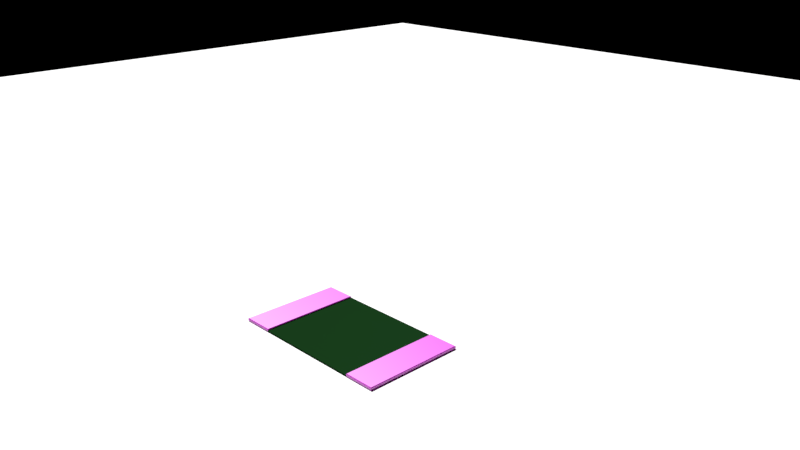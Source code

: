 # Source: Deskpad.blend  (saved by Blender 2.79.0; exported with 4.5.12 LTS)
import bpy
from mathutils import Matrix  # noqa: F401  (used for matrix-valued properties, if any)

bpy.ops.wm.read_factory_settings(use_empty=True)
scene = bpy.context.scene
scene.name = 'Scene'

# ---- collections
col_collection_1 = bpy.data.collections.new('Collection 1'); scene.collection.children.link(col_collection_1)

# ---- images (referenced by path relative to the original .blend; pixels are not part of the script)
import os
ASSET_DIR = os.environ.get("B2B_ASSET_DIR", "")  # directory of the original .blend (textures are referenced by path, not embedded)
HERE = os.path.dirname(os.path.abspath(__file__))  # packed textures are extracted next to this script under _unpacked/

def load_image(name, relpath, width, height, colorspace="sRGB"):
    """Load a texture the original file referenced (path relative to the .blend, or extracted next to this script)."""
    p = next((c for c in (os.path.join(HERE, relpath), os.path.join(ASSET_DIR, relpath)) if relpath and os.path.exists(c)), "")
    if p:
        img = bpy.data.images.load(p, check_existing=True)
        img.name = name
    else:  # same state as the original file: an image datablock whose file is absent (Cycles renders it pink)
        img = bpy.data.images.new(name, width, height)
        img.source = "FILE"
        img.filepath = "//" + (relpath or name)
    img.colorspace_settings.name = colorspace
    return img
img_wood_spec_jpg = load_image('Wood_Spec.jpg', 'Wood_Spec.jpg', 1024, 1024, 'sRGB')
img_grunge_spec_jpg = load_image('Grunge_Spec.jpg', 'Grunge_Spec.jpg', 1024, 1024, 'sRGB')
img_grunge_jpg = load_image('Grunge.jpg', 'Grunge.jpg', 1024, 1024, 'sRGB')
img_wood_jpg = load_image('Wood.jpg', 'Wood.jpg', 1024, 1024, 'sRGB')
img_deskpadtexture = load_image('DeskPadTexture', 'DeskPadTexture.png', 1024, 1024, 'sRGB')

# ---- materials (node trees are filled in below, after node groups)
mat_wood = bpy.data.materials.new('Wood')
mat_wood.alpha_threshold = 0.0
mat_wood.roughness = 0.5
mat_plastic = bpy.data.materials.new('Plastic')
mat_plastic.alpha_threshold = 0.0
mat_plastic.roughness = 0.5

# ---- material node trees
mat_wood.use_nodes = True; mat_wood.node_tree.nodes.clear()
_N = mat_wood.node_tree.nodes; _L = mat_wood.node_tree.links
n0 = _N.new('ShaderNodeTexCoord'); n0.name = 'Texture Coordinate'; n0.location = (-901, 456)
n1 = _N.new('ShaderNodeBsdfDiffuse'); n1.name = 'Diffuse BSDF'; n1.location = (422, 259)
n2 = _N.new('ShaderNodeOutputMaterial'); n2.name = 'Material Output'; n2.location = (1139, 390)
n3 = _N.new('ShaderNodeTexImage'); n3.name = 'Image Texture.005'; n3.location = (-132, 761)
n3.width = 223
n3.image = img_wood_spec_jpg
n4 = _N.new('ShaderNodeTexImage'); n4.name = 'Image Texture.002'; n4.location = (-136, 1016)
n4.width = 232
n4.image = img_grunge_spec_jpg
n5 = _N.new('ShaderNodeMix'); n5.name = 'Mix'; n5.location = (201, 341)
n5.data_type = 'RGBA'
n5.blend_type = 'OVERLAY'
n6 = _N.new('ShaderNodeMix'); n6.name = 'Mix.002'; n6.location = (534, 632)
n6.data_type = 'RGBA'
n6.blend_type = 'MULTIPLY'
n6.inputs[0].default_value = 0.7
n6.inputs[7].default_value = (0.0, 0.0, 0.0, 1.0)
n7 = _N.new('ShaderNodeMix'); n7.name = 'Mix.001'; n7.location = (284, 678)
n7.data_type = 'RGBA'
n7.blend_type = 'OVERLAY'
n8 = _N.new('ShaderNodeMixShader'); n8.name = 'Mix Shader'; n8.location = (654, 376)
n9 = _N.new('ShaderNodeBump'); n9.name = 'Bump'; n9.location = (71, 91)
n9.inputs[0].default_value = 0.1909
n9.inputs[1].default_value = 0.1
n9.inputs[2].default_value = 1.0
n10 = _N.new('ShaderNodeTexImage'); n10.name = 'Image Texture.001'; n10.location = (-658, 233)
n10.width = 192
n10.image = img_grunge_jpg
n11 = _N.new('ShaderNodeMapping'); n11.name = 'Mapping'; n11.location = (-700, 569)
n11.inputs[3].default_value = (10.0, 10.0, 10.0)
n12 = _N.new('ShaderNodeHueSaturation'); n12.name = 'Hue Saturation Value'; n12.location = (-249, 462)
n13 = _N.new('ShaderNodeBsdfAnisotropic'); n13.name = 'Glossy BSDF'; n13.location = (470, 130)
n13.distribution = 'BECKMANN'
n13.inputs[0].default_value = (0.3858, 0.3858, 0.3858, 1.0)
n14 = _N.new('ShaderNodeBsdfSheen'); n14.name = 'Velvet BSDF'; n14.location = (191, 487)
n14.distribution = 'ASHIKHMIN'
n14.inputs[0].default_value = (0.0, 0.0, 0.0, 1.0)
n14.inputs[1].default_value = 1.0
n15 = _N.new('ShaderNodeBrightContrast'); n15.name = 'Bright/Contrast'; n15.location = (-19, 435)
n15.inputs[1].default_value = 0.5
n15.inputs[2].default_value = 1.0
n16 = _N.new('ShaderNodeTexImage'); n16.name = 'Image Texture.004'; n16.location = (-482, 563)
n16.width = 154
n16.image = img_wood_jpg
n17 = _N.new('ShaderNodeMixShader'); n17.name = 'Mix Shader.001'; n17.location = (892, 313)
n17.inputs[0].default_value = 0.3909
n18 = _N.new('ShaderNodeTexImage'); n18.name = 'Image Texture'; n18.location = (1033, 181)
n18.width = 140
n18.image = img_deskpadtexture
_L.new(n0.outputs[2], n11.inputs[0])
_L.new(n11.outputs[0], n16.inputs[0])
_L.new(n0.outputs[2], n10.inputs[0])
_L.new(n16.outputs[0], n12.inputs[4])
_L.new(n10.outputs[0], n5.inputs[7])
_L.new(n11.outputs[0], n3.inputs[0])
_L.new(n0.outputs[2], n4.inputs[0])
_L.new(n14.outputs[0], n8.inputs[2])
_L.new(n1.outputs[0], n8.inputs[1])
_L.new(n5.outputs[2], n1.inputs[0])
_L.new(n4.outputs[0], n7.inputs[6])
_L.new(n3.outputs[0], n7.inputs[7])
_L.new(n7.outputs[2], n6.inputs[6])
_L.new(n6.outputs[2], n9.inputs[3])
_L.new(n9.outputs[0], n1.inputs[2])
_L.new(n8.outputs[0], n17.inputs[1])
_L.new(n17.outputs[0], n2.inputs[0])
_L.new(n13.outputs[0], n17.inputs[2])
_L.new(n9.outputs[0], n13.inputs[4])
_L.new(n15.outputs[0], n5.inputs[6])
_L.new(n16.outputs[0], n15.inputs[0])
n2.is_active_output = True
mat_plastic.use_nodes = True; mat_plastic.node_tree.nodes.clear()
_N = mat_plastic.node_tree.nodes; _L = mat_plastic.node_tree.links
n0 = _N.new('ShaderNodeOutputMaterial'); n0.name = 'Material Output'; n0.location = (300, 300)
n1 = _N.new('ShaderNodeBsdfDiffuse'); n1.name = 'Diffuse BSDF'; n1.location = (10, 300)
n1.inputs[0].default_value = (0.008918, 0.04445, 0.01075, 1.0)
n1.inputs[1].default_value = 0.5882
n2 = _N.new('ShaderNodeTexImage'); n2.name = 'Image Texture'; n2.location = (-211, 336)
n2.width = 140
n2.image = img_deskpadtexture
_L.new(n1.outputs[0], n0.inputs[0])
n0.is_active_output = True

# ---- world
world_world = bpy.data.worlds.new('World'); scene.world = world_world
world_world.use_nodes = True; world_world.node_tree.nodes.clear()
_N = world_world.node_tree.nodes; _L = world_world.node_tree.links
n0 = _N.new('ShaderNodeOutputWorld'); n0.name = 'World Output'; n0.location = (300, 300)
n1 = _N.new('ShaderNodeBackground'); n1.name = 'Background'; n1.location = (10, 300)
n1.inputs[0].default_value = (0.0, 0.0, 0.0, 1.0)
_L.new(n1.outputs[0], n0.inputs[0])
n0.is_active_output = True
world_world.color = (0.05088, 0.05088, 0.05088)
world_world.use_sun_shadow = False
world_world.sun_shadow_jitter_overblur = 0.0
world_world.cycles.sampling_method = 'MANUAL'

# ---- cameras
cam_camera = bpy.data.cameras.new('Camera')
cam_camera.clip_end = 100.0
cam_camera.lens = 35.0
cam_camera.sensor_width = 32.0
cam_camera.sensor_height = 18.0
cam_camera.ortho_scale = 7.314
cam_camera.dof.focus_distance = 0.0

# ---- lights
light_area = bpy.data.lights.new('Area', 'SUN')
light_area.transmission_factor = 0.0
light_area.angle = 0.1993
light_area.energy = 6.0
light_area.shadow_buffer_clip_start = 0.5
light_area.shadow_soft_size = 0.1
light_area.shadow_cascade_max_distance = 1000.0

# ---- meshes
me_plane = bpy.data.meshes.new('Plane')
me_plane.from_pydata([(-21.94, -21.94, 0.0), (21.94, -21.94, 0.0), (-21.94, 21.94, 0.0), (21.94, 21.94, 0.0)], [], [(0, 1, 3, 2)])
me_plane.use_remesh_preserve_volume = False
me_plane.use_remesh_preserve_attributes = False
me_plane.use_mirror_vertex_groups = False
me_plane.update()
me_cube_005 = bpy.data.meshes.new('Cube.005')
me_cube_005.from_pydata([(-1.322, -1.103, 0.006478), (-1.322, -1.103, 0.02436), (-1.322, 0.4492, 0.006478), (-1.322, 0.4492, 0.02436), (1.322, -1.103, 0.006478), (1.322, -1.103, 0.02436), (1.322, 0.4492, 0.006478), (1.322, 0.4492, 0.02436), (-0.8429, 0.4492, 0.006478), (-0.8429, 0.4492, 0.02436), (-0.8429, -1.103, 0.006478), (-0.8429, -1.103, 0.02436), (0.8429, 0.4492, 0.02436), (0.8429, -1.103, 0.006478), (0.8429, 0.4492, 0.006478), (0.8429, -1.103, 0.02436), (-1.322, -1.103, 0.03841), (-1.314, -1.095, 0.04653), (-1.314, 0.441, 0.04653), (-1.322, 0.4492, 0.03841), (0.8429, 0.4492, 0.03841), (0.8511, 0.441, 0.04653), (1.314, 0.441, 0.04653), (1.322, 0.4492, 0.03841), (1.314, -1.095, 0.04653), (1.322, -1.103, 0.03841), (-0.8429, -1.103, 0.03841), (-0.8511, -1.095, 0.04653), (-0.8511, 0.441, 0.04653), (-0.8429, 0.4492, 0.03841), (0.8511, -1.095, 0.04653), (0.8429, -1.103, 0.03841)], [], [(0, 1, 3, 2), (14, 12, 7, 6), (6, 7, 5, 4), (10, 11, 1, 0), (14, 6, 4, 13), (5, 7, 23, 25), (12, 9, 11, 15), (2, 8, 10, 0), (13, 15, 11, 10), (2, 3, 9, 8), (4, 5, 15, 13), (8, 14, 13, 10), (8, 9, 12, 14), (1, 11, 26, 16), (12, 15, 31, 20), (7, 12, 20, 23), (11, 9, 29, 26), (15, 5, 25, 31), (22, 21, 30, 24), (28, 18, 17, 27), (9, 3, 19, 29), (17, 18, 19, 16), (21, 22, 23, 20), (22, 24, 25, 23), (27, 17, 16, 26), (18, 28, 29, 19), (28, 27, 26, 29), (24, 30, 31, 25), (20, 31, 30, 21), (3, 1, 16, 19)])
me_cube_005.polygons.foreach_set('material_index', [0, 0, 0, 0, 0, 0, 1, 0, 1, 0, 0, 1, 1, 0, 0, 0, 0, 0, 0, 0, 0, 0, 0, 0, 0, 0, 0, 0, 0, 0])
_uv = me_cube_005.uv_layers.new(name='UVMap')
_uv.uv.foreach_set('vector', [0.008082, 0.8652, 0.008119, 0.8591, 0.3591, 0.8591, 0.3591, 0.8653, 0.3645, 0.9895, 0.3605, 0.9895, 0.3605, 0.882, 0.3645, 0.882, 0.3565, 0.8655, 0.3565, 0.8716, 0.005516, 0.8716, 0.005552, 0.8655, 0.0001153, 0.7412, 0.004131, 0.7412, 0.004131, 0.8487, 0.0001152, 0.8487, 0.3645, 0.9895, 0.3645, 0.882, 0.713, 0.8819, 0.713, 0.9894, 0.005516, 0.8716, 0.3565, 0.8716, 0.3565, 0.8777, 0.005555, 0.8777, 0.3894, 0.7238, 0.0001617, 0.7238, 0.0001618, 0.3654, 0.3894, 0.3654, 0.3645, 0.8487, 0.3645, 0.7412, 0.713, 0.7412, 0.713, 0.8487, 0.3895, 0.3586, 0.3894, 0.3654, 0.0001618, 0.3654, 0.0002082, 0.3586, 0.3645, 0.8487, 0.3605, 0.8487, 0.3605, 0.7412, 0.3645, 0.7412, 0.0001152, 0.882, 0.004131, 0.882, 0.004144, 0.9895, 0.0001283, 0.9895, 0.0002082, 0.0001152, 0.3895, 0.0001152, 0.3895, 0.3586, 0.0002082, 0.3586, 0.0001152, 0.7306, 0.0001617, 0.7238, 0.3894, 0.7238, 0.3894, 0.7306, 0.004131, 0.8487, 0.004131, 0.7412, 0.007283, 0.7412, 0.007283, 0.8487, 0.3591, 0.9999, 0.008135, 0.9999, 0.008096, 0.9938, 0.3591, 0.9938, 0.3605, 0.882, 0.3605, 0.9895, 0.3573, 0.9895, 0.3573, 0.882, 0.005517, 0.7308, 0.3565, 0.7309, 0.3565, 0.737, 0.005556, 0.7369, 0.004144, 0.9895, 0.004131, 0.882, 0.007283, 0.882, 0.007297, 0.9895, 0.3547, 0.8838, 0.3548, 0.9877, 0.009876, 0.9877, 0.009864, 0.8838, 0.3547, 0.743, 0.3547, 0.8469, 0.009863, 0.8469, 0.009863, 0.743, 0.3605, 0.7412, 0.3605, 0.8487, 0.3573, 0.8487, 0.3573, 0.7412, 0.009863, 0.8469, 0.3547, 0.8469, 0.359, 0.853, 0.008081, 0.853, 0.3548, 0.9877, 0.3547, 0.8838, 0.3573, 0.882, 0.3573, 0.9895, 0.3547, 0.8838, 0.009864, 0.8838, 0.005555, 0.8777, 0.3565, 0.8777, 0.009863, 0.743, 0.009863, 0.8469, 0.007283, 0.8487, 0.007283, 0.7412, 0.3547, 0.8469, 0.3547, 0.743, 0.3573, 0.7412, 0.3573, 0.8487, 0.3547, 0.743, 0.009863, 0.743, 0.005556, 0.7369, 0.3565, 0.737, 0.009864, 0.8838, 0.009876, 0.9877, 0.007297, 0.9895, 0.007283, 0.882, 0.3591, 0.9938, 0.008096, 0.9938, 0.009876, 0.9877, 0.3548, 0.9877, 0.3591, 0.8591, 0.008119, 0.8591, 0.008081, 0.853, 0.359, 0.853])
me_cube_005.materials.append(mat_wood)
me_cube_005.materials.append(mat_plastic)
me_cube_005.use_remesh_preserve_volume = False
me_cube_005.use_remesh_preserve_attributes = False
me_cube_005.use_mirror_vertex_groups = False
me_cube_005.update()

# ---- objects
ob_plane = bpy.data.objects.new('Plane', me_plane)
ob_area = bpy.data.objects.new('Area', light_area)
ob_camera = bpy.data.objects.new('Camera', cam_camera)
ob_cube_005 = bpy.data.objects.new('Cube.005', me_cube_005)

# ---- transforms, parenting, visibility, modifiers, constraints
ob_plane.location = (0.0, 0.0, 0.0)
ob_plane.lineart.crease_threshold = 0.0
ob_area.location = (-6.101, 0.4293, 10.75)
ob_area.rotation_euler = (-0.1704, -0.5457, 0.1028)
ob_area.lineart.crease_threshold = 0.0
ob_camera.location = (8.375, -7.386, 5.806)
ob_camera.rotation_euler = (1.207, -4.26e-06, 0.8049)
ob_camera.lock_rotations_4d = False
ob_camera.empty_display_type = 'ARROWS'
ob_camera.color = (0.0, 0.0, 0.0, 0.0)
ob_camera.display_type = 'WIRE'
ob_camera.lineart.crease_threshold = 0.0
ob_cube_005.location = (0.0, 0.0, 0.0)
ob_cube_005.lineart.crease_threshold = 0.0

# ---- collection membership
col_collection_1.objects.link(ob_plane)
col_collection_1.objects.link(ob_area)
col_collection_1.objects.link(ob_camera)
col_collection_1.objects.link(ob_cube_005)

# ---- scene / render settings (as saved in the file)
scene.camera = ob_camera
scene.frame_start = 1; scene.frame_end = 250; scene.frame_set(1)
scene.render.engine = 'CYCLES'
scene.render.dither_intensity = 0.0
scene.render.use_border = True
scene.cycles.use_denoising = False
scene.cycles.samples = 128
scene.cycles.sampling_pattern = 'TABULATED_SOBOL'
scene.cycles.use_adaptive_sampling = False
scene.cycles.use_light_tree = False
scene.cycles.blur_glossy = 0.0
scene.cycles.sample_clamp_indirect = 0.0
scene.view_settings.view_transform = 'Standard'
bpy.context.view_layer.update()
